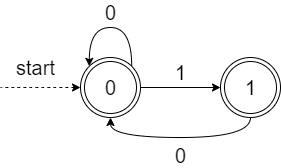

The diagram above was exported from draw.io. Its source (the exported page's mxGraphModel, read from the mxfile embedded in the PNG):
<mxGraphModel dx="1117" dy="637" grid="1" gridSize="10" guides="1" tooltips="1" connect="1" arrows="1" fold="1" page="1" pageScale="1" pageWidth="1100" pageHeight="850" math="0" shadow="0">
  <root>
    <mxCell id="0" />
    <mxCell id="1" parent="0" />
    <mxCell id="PeFu4E6oumo7I0WAlQcW-51" value="1" style="edgeStyle=orthogonalEdgeStyle;curved=1;sketch=0;orthogonalLoop=1;jettySize=auto;html=1;fontSize=20;startArrow=none;startFill=0;endArrow=classic;endFill=1;verticalAlign=bottom;" edge="1" parent="1" source="PeFu4E6oumo7I0WAlQcW-47" target="PeFu4E6oumo7I0WAlQcW-50">
      <mxGeometry relative="1" as="geometry" />
    </mxCell>
    <mxCell id="PeFu4E6oumo7I0WAlQcW-47" value="&lt;font style=&quot;font-size: 20px;&quot;&gt;0&lt;/font&gt;" style="ellipse;shape=doubleEllipse;html=1;dashed=0;whitespace=wrap;aspect=fixed;fontFamily=Helvetica;fontSize=20;fontColor=#000000;align=center;strokeColor=#000000;fillColor=#ffffff;sketch=0;" vertex="1" parent="1">
      <mxGeometry x="240" y="160" width="60" height="60" as="geometry" />
    </mxCell>
    <mxCell id="PeFu4E6oumo7I0WAlQcW-48" value="" style="endArrow=none;dashed=1;html=1;sketch=0;fontSize=20;curved=1;exitX=0;exitY=0.5;exitDx=0;exitDy=0;startArrow=classic;startFill=1;" edge="1" parent="1" source="PeFu4E6oumo7I0WAlQcW-47">
      <mxGeometry width="50" height="50" relative="1" as="geometry">
        <mxPoint x="450" y="220" as="sourcePoint" />
        <mxPoint x="160" y="190" as="targetPoint" />
      </mxGeometry>
    </mxCell>
    <mxCell id="PeFu4E6oumo7I0WAlQcW-49" value="&lt;font style=&quot;font-size: 20px;&quot;&gt;start&lt;/font&gt;" style="text;html=1;align=center;verticalAlign=middle;resizable=0;points=[];autosize=1;strokeColor=none;fillColor=none;fontSize=20;" vertex="1" parent="1">
      <mxGeometry x="170" y="155" width="50" height="30" as="geometry" />
    </mxCell>
    <mxCell id="PeFu4E6oumo7I0WAlQcW-53" value="0" style="edgeStyle=orthogonalEdgeStyle;curved=1;sketch=0;orthogonalLoop=1;jettySize=auto;html=1;exitX=0.5;exitY=1;exitDx=0;exitDy=0;entryX=0.5;entryY=1;entryDx=0;entryDy=0;fontSize=20;startArrow=none;startFill=0;endArrow=classic;endFill=1;verticalAlign=top;" edge="1" parent="1" source="PeFu4E6oumo7I0WAlQcW-50" target="PeFu4E6oumo7I0WAlQcW-47">
      <mxGeometry relative="1" as="geometry" />
    </mxCell>
    <mxCell id="PeFu4E6oumo7I0WAlQcW-50" value="&lt;font style=&quot;font-size: 20px;&quot;&gt;1&lt;/font&gt;" style="ellipse;shape=doubleEllipse;html=1;dashed=0;whitespace=wrap;aspect=fixed;fontFamily=Helvetica;fontSize=20;fontColor=#000000;align=center;strokeColor=#000000;fillColor=#ffffff;sketch=0;" vertex="1" parent="1">
      <mxGeometry x="380" y="160" width="60" height="60" as="geometry" />
    </mxCell>
    <mxCell id="PeFu4E6oumo7I0WAlQcW-52" value="0" style="edgeStyle=orthogonalEdgeStyle;curved=1;sketch=0;orthogonalLoop=1;jettySize=auto;html=1;exitX=1;exitY=0;exitDx=0;exitDy=0;entryX=0;entryY=0;entryDx=0;entryDy=0;fontSize=20;startArrow=none;startFill=0;endArrow=classic;endFill=1;verticalAlign=bottom;" edge="1" parent="1" source="PeFu4E6oumo7I0WAlQcW-47" target="PeFu4E6oumo7I0WAlQcW-47">
      <mxGeometry relative="1" as="geometry">
        <Array as="points">
          <mxPoint x="291" y="130" />
          <mxPoint x="249" y="130" />
        </Array>
      </mxGeometry>
    </mxCell>
  </root>
</mxGraphModel>